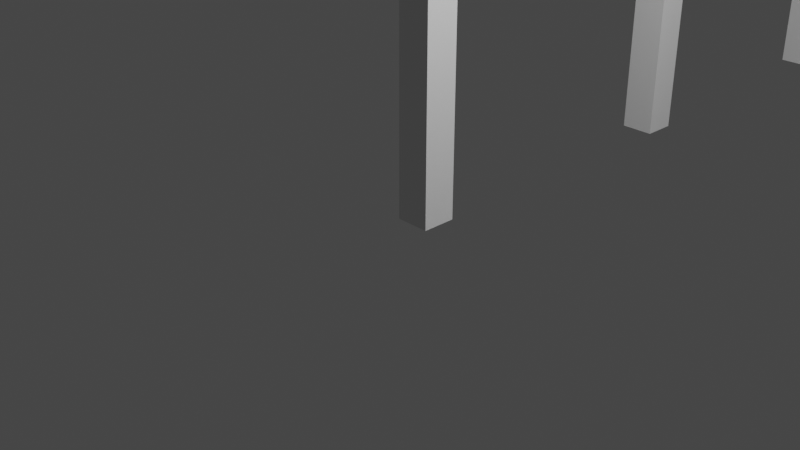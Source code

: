 # Source: shell.blend  (saved by Blender 3.0.42; exported with 4.5.12 LTS)
import bpy
from mathutils import Matrix  # noqa: F401  (used for matrix-valued properties, if any)

bpy.ops.wm.read_factory_settings(use_empty=True)
scene = bpy.context.scene
scene.name = 'Scene'

# ---- collections
col_collection = bpy.data.collections.new('Collection'); scene.collection.children.link(col_collection)

# ---- world
world_world = bpy.data.worlds.new('World'); scene.world = world_world
world_world.use_nodes = True; world_world.node_tree.nodes.clear()
_N = world_world.node_tree.nodes; _L = world_world.node_tree.links
n0 = _N.new('ShaderNodeOutputWorld'); n0.name = 'World Output'; n0.location = (300, 300)
n1 = _N.new('ShaderNodeBackground'); n1.name = 'Background'; n1.location = (10, 300)
n1.inputs[0].default_value = (0.05088, 0.05088, 0.05088, 1.0)
_L.new(n1.outputs[0], n0.inputs[0])
n0.is_active_output = True
world_world.color = (0.05088, 0.05088, 0.05088)
world_world.use_sun_shadow = False
world_world.sun_shadow_jitter_overblur = 0.0

# ---- cameras
cam_camera = bpy.data.cameras.new('Camera')
cam_camera.clip_end = 100.0
cam_camera.ortho_scale = 7.314

# ---- lights
light_light = bpy.data.lights.new('Light', 'POINT')
light_light.transmission_factor = 0.0
light_light.energy = 1000.0
light_light.shadow_soft_size = 0.1
light_light.shadow_maximum_resolution = 0.006
light_light.use_absolute_resolution = True

# ---- meshes
me_cube_001 = bpy.data.meshes.new('Cube.001')
me_cube_001.from_pydata([(-1.0, -1.0, -1.0), (-1.0, -1.0, 1.0), (-1.0, 1.0, -1.0), (-1.0, 1.0, 1.0), (1.0, -1.0, -1.0), (1.0, -1.0, 1.0), (1.0, 1.0, -1.0), (1.0, 1.0, 1.0)], [], [(0, 1, 3, 2), (2, 3, 7, 6), (6, 7, 5, 4), (4, 5, 1, 0), (2, 6, 4, 0), (7, 3, 1, 5)])
_uv = me_cube_001.uv_layers.new(name='UVMap')
_uv.uv.foreach_set('vector', [0.375, 0.0, 0.625, 0.0, 0.625, 0.25, 0.375, 0.25, 0.375, 0.25, 0.625, 0.25, 0.625, 0.5, 0.375, 0.5, 0.375, 0.5, 0.625, 0.5, 0.625, 0.75, 0.375, 0.75, 0.375, 0.75, 0.625, 0.75, 0.625, 1.0, 0.375, 1.0, 0.125, 0.5, 0.375, 0.5, 0.375, 0.75, 0.125, 0.75, 0.625, 0.5, 0.875, 0.5, 0.875, 0.75, 0.625, 0.75])
me_cube_001.use_remesh_fix_poles = True
me_cube_001.use_remesh_preserve_attributes = False
me_cube_001.update()
me_cube_002 = bpy.data.meshes.new('Cube.002')
me_cube_002.from_pydata([(-1.0, -1.0, -1.0), (-1.0, -1.0, 1.0), (-1.0, 1.0, -1.0), (-1.0, 1.0, 1.0), (1.0, -1.0, -1.0), (1.0, -1.0, 1.0), (1.0, 1.0, -1.0), (1.0, 1.0, 1.0)], [], [(0, 1, 3, 2), (2, 3, 7, 6), (6, 7, 5, 4), (4, 5, 1, 0), (2, 6, 4, 0), (7, 3, 1, 5)])
_uv = me_cube_002.uv_layers.new(name='UVMap')
_uv.uv.foreach_set('vector', [0.375, 0.0, 0.625, 0.0, 0.625, 0.25, 0.375, 0.25, 0.375, 0.25, 0.625, 0.25, 0.625, 0.5, 0.375, 0.5, 0.375, 0.5, 0.625, 0.5, 0.625, 0.75, 0.375, 0.75, 0.375, 0.75, 0.625, 0.75, 0.625, 1.0, 0.375, 1.0, 0.125, 0.5, 0.375, 0.5, 0.375, 0.75, 0.125, 0.75, 0.625, 0.5, 0.875, 0.5, 0.875, 0.75, 0.625, 0.75])
me_cube_002.use_remesh_fix_poles = True
me_cube_002.use_remesh_preserve_attributes = False
me_cube_002.update()
me_cube_003 = bpy.data.meshes.new('Cube.003')
me_cube_003.from_pydata([(-1.0, -1.0, -1.0), (-1.0, -1.0, 1.0), (-1.0, 1.0, -1.0), (-1.0, 1.0, 1.0), (1.0, -1.0, -1.0), (1.0, -1.0, 1.0), (1.0, 1.0, -1.0), (1.0, 1.0, 1.0)], [], [(0, 1, 3, 2), (2, 3, 7, 6), (6, 7, 5, 4), (4, 5, 1, 0), (2, 6, 4, 0), (7, 3, 1, 5)])
_uv = me_cube_003.uv_layers.new(name='UVMap')
_uv.uv.foreach_set('vector', [0.375, 0.0, 0.625, 0.0, 0.625, 0.25, 0.375, 0.25, 0.375, 0.25, 0.625, 0.25, 0.625, 0.5, 0.375, 0.5, 0.375, 0.5, 0.625, 0.5, 0.625, 0.75, 0.375, 0.75, 0.375, 0.75, 0.625, 0.75, 0.625, 1.0, 0.375, 1.0, 0.125, 0.5, 0.375, 0.5, 0.375, 0.75, 0.125, 0.75, 0.625, 0.5, 0.875, 0.5, 0.875, 0.75, 0.625, 0.75])
me_cube_003.use_remesh_fix_poles = True
me_cube_003.use_remesh_preserve_attributes = False
me_cube_003.update()
me_cube_004 = bpy.data.meshes.new('Cube.004')
me_cube_004.from_pydata([(-1.0, -1.0, -1.0), (-1.0, -1.0, 1.0), (-1.0, 1.0, -1.0), (-1.0, 1.0, 1.0), (1.0, -1.0, -1.0), (1.0, -1.0, 1.0), (1.0, 1.0, -1.0), (1.0, 1.0, 1.0)], [], [(0, 1, 3, 2), (2, 3, 7, 6), (6, 7, 5, 4), (4, 5, 1, 0), (2, 6, 4, 0), (7, 3, 1, 5)])
_uv = me_cube_004.uv_layers.new(name='UVMap')
_uv.uv.foreach_set('vector', [0.375, 0.0, 0.625, 0.0, 0.625, 0.25, 0.375, 0.25, 0.375, 0.25, 0.625, 0.25, 0.625, 0.5, 0.375, 0.5, 0.375, 0.5, 0.625, 0.5, 0.625, 0.75, 0.375, 0.75, 0.375, 0.75, 0.625, 0.75, 0.625, 1.0, 0.375, 1.0, 0.125, 0.5, 0.375, 0.5, 0.375, 0.75, 0.125, 0.75, 0.625, 0.5, 0.875, 0.5, 0.875, 0.75, 0.625, 0.75])
me_cube_004.use_remesh_fix_poles = True
me_cube_004.use_remesh_preserve_attributes = False
me_cube_004.update()
me_cube_005 = bpy.data.meshes.new('Cube.005')
me_cube_005.from_pydata([(-1.0, -1.0, -1.0), (-1.0, -1.0, 1.0), (-1.0, 1.0, -1.0), (-1.0, 1.0, 1.0), (1.0, -1.0, -1.0), (1.0, -1.0, 1.0), (1.0, 1.0, -1.0), (1.0, 1.0, 1.0)], [], [(0, 1, 3, 2), (2, 3, 7, 6), (6, 7, 5, 4), (4, 5, 1, 0), (2, 6, 4, 0), (7, 3, 1, 5)])
_uv = me_cube_005.uv_layers.new(name='UVMap')
_uv.uv.foreach_set('vector', [0.375, 0.0, 0.625, 0.0, 0.625, 0.25, 0.375, 0.25, 0.375, 0.25, 0.625, 0.25, 0.625, 0.5, 0.375, 0.5, 0.375, 0.5, 0.625, 0.5, 0.625, 0.75, 0.375, 0.75, 0.375, 0.75, 0.625, 0.75, 0.625, 1.0, 0.375, 1.0, 0.125, 0.5, 0.375, 0.5, 0.375, 0.75, 0.125, 0.75, 0.625, 0.5, 0.875, 0.5, 0.875, 0.75, 0.625, 0.75])
me_cube_005.use_remesh_fix_poles = True
me_cube_005.use_remesh_preserve_attributes = False
me_cube_005.update()
me_cube_006 = bpy.data.meshes.new('Cube.006')
me_cube_006.from_pydata([(-1.0, -1.0, -1.0), (-1.0, -1.0, 1.0), (-1.0, 1.0, -1.0), (-1.0, 1.0, 1.0), (1.0, -1.0, -1.0), (1.0, -1.0, 1.0), (1.0, 1.0, -1.0), (1.0, 1.0, 1.0)], [], [(0, 1, 3, 2), (2, 3, 7, 6), (6, 7, 5, 4), (4, 5, 1, 0), (2, 6, 4, 0), (7, 3, 1, 5)])
_uv = me_cube_006.uv_layers.new(name='UVMap')
_uv.uv.foreach_set('vector', [0.375, 0.0, 0.625, 0.0, 0.625, 0.25, 0.375, 0.25, 0.375, 0.25, 0.625, 0.25, 0.625, 0.5, 0.375, 0.5, 0.375, 0.5, 0.625, 0.5, 0.625, 0.75, 0.375, 0.75, 0.375, 0.75, 0.625, 0.75, 0.625, 1.0, 0.375, 1.0, 0.125, 0.5, 0.375, 0.5, 0.375, 0.75, 0.125, 0.75, 0.625, 0.5, 0.875, 0.5, 0.875, 0.75, 0.625, 0.75])
me_cube_006.use_remesh_fix_poles = True
me_cube_006.use_remesh_preserve_attributes = False
me_cube_006.update()
me_cube_007 = bpy.data.meshes.new('Cube.007')
me_cube_007.from_pydata([(-1.0, -1.0, -1.0), (-1.0, -1.0, 1.0), (-1.0, 1.0, -1.0), (-1.0, 1.0, 1.0), (1.0, -1.0, -1.0), (1.0, -1.0, 1.0), (1.0, 1.0, -1.0), (1.0, 1.0, 1.0)], [], [(0, 1, 3, 2), (2, 3, 7, 6), (6, 7, 5, 4), (4, 5, 1, 0), (2, 6, 4, 0), (7, 3, 1, 5)])
_uv = me_cube_007.uv_layers.new(name='UVMap')
_uv.uv.foreach_set('vector', [0.375, 0.0, 0.625, 0.0, 0.625, 0.25, 0.375, 0.25, 0.375, 0.25, 0.625, 0.25, 0.625, 0.5, 0.375, 0.5, 0.375, 0.5, 0.625, 0.5, 0.625, 0.75, 0.375, 0.75, 0.375, 0.75, 0.625, 0.75, 0.625, 1.0, 0.375, 1.0, 0.125, 0.5, 0.375, 0.5, 0.375, 0.75, 0.125, 0.75, 0.625, 0.5, 0.875, 0.5, 0.875, 0.75, 0.625, 0.75])
me_cube_007.use_remesh_fix_poles = True
me_cube_007.use_remesh_preserve_attributes = False
me_cube_007.update()
me_cube_008 = bpy.data.meshes.new('Cube.008')
me_cube_008.from_pydata([(-1.0, -1.0, -1.0), (-1.0, -1.0, 1.0), (-1.0, 1.0, -1.0), (-1.0, 1.0, 1.0), (1.0, -1.0, -1.0), (1.0, -1.0, 1.0), (1.0, 1.0, -1.0), (1.0, 1.0, 1.0)], [], [(0, 1, 3, 2), (2, 3, 7, 6), (6, 7, 5, 4), (4, 5, 1, 0), (2, 6, 4, 0), (7, 3, 1, 5)])
_uv = me_cube_008.uv_layers.new(name='UVMap')
_uv.uv.foreach_set('vector', [0.375, 0.0, 0.625, 0.0, 0.625, 0.25, 0.375, 0.25, 0.375, 0.25, 0.625, 0.25, 0.625, 0.5, 0.375, 0.5, 0.375, 0.5, 0.625, 0.5, 0.625, 0.75, 0.375, 0.75, 0.375, 0.75, 0.625, 0.75, 0.625, 1.0, 0.375, 1.0, 0.125, 0.5, 0.375, 0.5, 0.375, 0.75, 0.125, 0.75, 0.625, 0.5, 0.875, 0.5, 0.875, 0.75, 0.625, 0.75])
me_cube_008.use_remesh_fix_poles = True
me_cube_008.use_remesh_preserve_attributes = False
me_cube_008.update()
me_cube_009 = bpy.data.meshes.new('Cube.009')
me_cube_009.from_pydata([(-1.0, -1.0, -1.0), (-1.0, -1.0, 1.0), (-1.0, 1.0, -1.0), (-1.0, 1.0, 1.0), (1.0, -1.0, -1.0), (1.0, -1.0, 1.0), (1.0, 1.0, -1.0), (1.0, 1.0, 1.0)], [], [(0, 1, 3, 2), (2, 3, 7, 6), (6, 7, 5, 4), (4, 5, 1, 0), (2, 6, 4, 0), (7, 3, 1, 5)])
_uv = me_cube_009.uv_layers.new(name='UVMap')
_uv.uv.foreach_set('vector', [0.375, 0.0, 0.625, 0.0, 0.625, 0.25, 0.375, 0.25, 0.375, 0.25, 0.625, 0.25, 0.625, 0.5, 0.375, 0.5, 0.375, 0.5, 0.625, 0.5, 0.625, 0.75, 0.375, 0.75, 0.375, 0.75, 0.625, 0.75, 0.625, 1.0, 0.375, 1.0, 0.125, 0.5, 0.375, 0.5, 0.375, 0.75, 0.125, 0.75, 0.625, 0.5, 0.875, 0.5, 0.875, 0.75, 0.625, 0.75])
me_cube_009.use_remesh_fix_poles = True
me_cube_009.use_remesh_preserve_attributes = False
me_cube_009.update()
me_cube_010 = bpy.data.meshes.new('Cube.010')
me_cube_010.from_pydata([(-1.0, -1.0, -1.0), (-1.0, -1.0, 1.0), (-1.0, 1.0, -1.0), (-1.0, 1.0, 1.0), (1.0, -1.0, -1.0), (1.0, -1.0, 1.0), (1.0, 1.0, -1.0), (1.0, 1.0, 1.0)], [], [(0, 1, 3, 2), (2, 3, 7, 6), (6, 7, 5, 4), (4, 5, 1, 0), (2, 6, 4, 0), (7, 3, 1, 5)])
_uv = me_cube_010.uv_layers.new(name='UVMap')
_uv.uv.foreach_set('vector', [0.375, 0.0, 0.625, 0.0, 0.625, 0.25, 0.375, 0.25, 0.375, 0.25, 0.625, 0.25, 0.625, 0.5, 0.375, 0.5, 0.375, 0.5, 0.625, 0.5, 0.625, 0.75, 0.375, 0.75, 0.375, 0.75, 0.625, 0.75, 0.625, 1.0, 0.375, 1.0, 0.125, 0.5, 0.375, 0.5, 0.375, 0.75, 0.125, 0.75, 0.625, 0.5, 0.875, 0.5, 0.875, 0.75, 0.625, 0.75])
me_cube_010.use_remesh_fix_poles = True
me_cube_010.use_remesh_preserve_attributes = False
me_cube_010.update()

# ---- objects
ob_light = bpy.data.objects.new('Light', light_light)
ob_camera = bpy.data.objects.new('Camera', cam_camera)
ob_pillar_10_001 = bpy.data.objects.new('Pillar_10.001', me_cube_001)
ob_pillar_10_002 = bpy.data.objects.new('Pillar_10.002', me_cube_002)
ob_pillar_10_003 = bpy.data.objects.new('Pillar_10.003', me_cube_003)
ob_pillar_10_004 = bpy.data.objects.new('Pillar_10.004', me_cube_004)
ob_pillar_10_005 = bpy.data.objects.new('Pillar_10.005', me_cube_005)
ob_pillar_10_006 = bpy.data.objects.new('Pillar_10.006', me_cube_006)
ob_pillar_10_007 = bpy.data.objects.new('Pillar_10.007', me_cube_007)
ob_pillar_10_008 = bpy.data.objects.new('Pillar_10.008', me_cube_008)
ob_pillar_10_009 = bpy.data.objects.new('Pillar_10.009', me_cube_009)
ob_pillar_10 = bpy.data.objects.new('Pillar_10', me_cube_010)

# ---- transforms, parenting, visibility, modifiers, constraints
ob_light.location = (4.076, 1.005, 5.904)
ob_light.rotation_euler = (0.6503, 0.05522, 1.866)
ob_light.lock_rotations_4d = False
ob_light.empty_display_type = 'ARROWS'
ob_light.color = (0.0, 0.0, 0.0, 0.0)
ob_light.lineart.crease_threshold = 0.0
ob_camera.location = (7.359, -6.926, 4.958)
ob_camera.rotation_euler = (1.109, 0.0, 0.8149)
ob_camera.lock_rotations_4d = False
ob_camera.empty_display_type = 'ARROWS'
ob_camera.color = (0.0, 0.0, 0.0, 0.0)
ob_camera.display_type = 'WIRE'
ob_camera.lineart.crease_threshold = 0.0
ob_pillar_10_001.location = (0.19, 0.19, 2.35)
ob_pillar_10_001.scale = (0.19, 0.19, 2.35)
ob_pillar_10_002.location = (0.19, 3.96, 2.35)
ob_pillar_10_002.scale = (0.19, 0.19, 2.35)
ob_pillar_10_003.location = (0.19, 7.71, 2.35)
ob_pillar_10_003.scale = (0.19, 0.19, 2.35)
ob_pillar_10_004.location = (0.19, 12.19, 2.35)
ob_pillar_10_004.scale = (0.19, 0.19, 2.35)
ob_pillar_10_005.location = (0.19, 15.91, 2.35)
ob_pillar_10_005.scale = (0.19, 0.19, 2.35)
ob_pillar_10_006.location = (2.43, 17.05, 2.35)
ob_pillar_10_006.scale = (0.19, 0.19, 2.35)
ob_pillar_10_007.location = (3.83, 15.91, 2.35)
ob_pillar_10_007.scale = (0.19, 0.19, 2.35)
ob_pillar_10_008.location = (4.01, 12.19, 2.35)
ob_pillar_10_008.scale = (0.19, 0.19, 2.35)
ob_pillar_10_009.location = (4.67, 3.96, 2.35)
ob_pillar_10_009.scale = (0.19, 0.19, 2.35)
ob_pillar_10.location = (4.67, 0.19, 2.35)
ob_pillar_10.scale = (0.19, 0.19, 2.35)

# ---- collection membership
col_collection.objects.link(ob_light)
col_collection.objects.link(ob_camera)
col_collection.objects.link(ob_pillar_10_001)
col_collection.objects.link(ob_pillar_10_002)
col_collection.objects.link(ob_pillar_10_003)
col_collection.objects.link(ob_pillar_10_004)
col_collection.objects.link(ob_pillar_10_005)
col_collection.objects.link(ob_pillar_10_006)
col_collection.objects.link(ob_pillar_10_007)
col_collection.objects.link(ob_pillar_10_008)
col_collection.objects.link(ob_pillar_10_009)
col_collection.objects.link(ob_pillar_10)

# ---- scene / render settings (as saved in the file)
scene.camera = ob_camera
scene.frame_start = 1; scene.frame_end = 250; scene.frame_set(1)
scene.render.engine = 'BLENDER_EEVEE_NEXT'
scene.cycles.sampling_pattern = 'TABULATED_SOBOL'
scene.cycles.use_light_tree = False
scene.view_settings.view_transform = 'Filmic'
bpy.context.view_layer.update()
